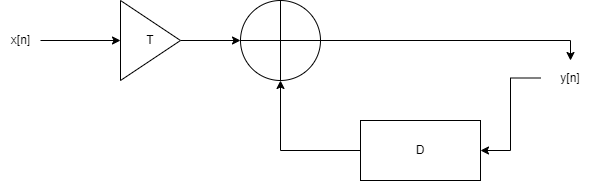

The diagram above was exported from draw.io. Its source (the exported page's mxGraphModel, read from the mxfile embedded in the PNG):
<mxGraphModel dx="1038" dy="481" grid="1" gridSize="10" guides="1" tooltips="1" connect="1" arrows="1" fold="1" page="1" pageScale="1" pageWidth="850" pageHeight="1100" math="0" shadow="0">
  <root>
    <mxCell id="0" />
    <mxCell id="1" parent="0" />
    <mxCell id="gthljGi7GfZ9PyluR6Mg-9" style="edgeStyle=orthogonalEdgeStyle;rounded=0;orthogonalLoop=1;jettySize=auto;html=1;exitX=0;exitY=0.5;exitDx=0;exitDy=0;entryX=0;entryY=0;entryDx=40;entryDy=80;entryPerimeter=0;" edge="1" parent="1" source="gthljGi7GfZ9PyluR6Mg-1" target="gthljGi7GfZ9PyluR6Mg-8">
      <mxGeometry relative="1" as="geometry" />
    </mxCell>
    <mxCell id="gthljGi7GfZ9PyluR6Mg-1" value="D" style="rounded=0;whiteSpace=wrap;html=1;" vertex="1" parent="1">
      <mxGeometry x="390" y="320" width="120" height="60" as="geometry" />
    </mxCell>
    <mxCell id="gthljGi7GfZ9PyluR6Mg-6" style="edgeStyle=orthogonalEdgeStyle;rounded=0;orthogonalLoop=1;jettySize=auto;html=1;entryX=1;entryY=0.5;entryDx=0;entryDy=0;" edge="1" parent="1" source="gthljGi7GfZ9PyluR6Mg-3" target="gthljGi7GfZ9PyluR6Mg-1">
      <mxGeometry relative="1" as="geometry" />
    </mxCell>
    <mxCell id="gthljGi7GfZ9PyluR6Mg-3" value="y[n]" style="text;html=1;strokeColor=none;fillColor=none;align=center;verticalAlign=middle;whiteSpace=wrap;rounded=0;" vertex="1" parent="1">
      <mxGeometry x="570" y="260" width="60" height="35" as="geometry" />
    </mxCell>
    <mxCell id="gthljGi7GfZ9PyluR6Mg-11" style="edgeStyle=orthogonalEdgeStyle;rounded=0;orthogonalLoop=1;jettySize=auto;html=1;exitX=1;exitY=0.5;exitDx=0;exitDy=0;entryX=0;entryY=0;entryDx=0;entryDy=40;entryPerimeter=0;" edge="1" parent="1" source="gthljGi7GfZ9PyluR6Mg-5" target="gthljGi7GfZ9PyluR6Mg-8">
      <mxGeometry relative="1" as="geometry" />
    </mxCell>
    <mxCell id="gthljGi7GfZ9PyluR6Mg-5" value="T" style="triangle;whiteSpace=wrap;html=1;" vertex="1" parent="1">
      <mxGeometry x="150" y="200" width="60" height="80" as="geometry" />
    </mxCell>
    <mxCell id="gthljGi7GfZ9PyluR6Mg-10" style="edgeStyle=orthogonalEdgeStyle;rounded=0;orthogonalLoop=1;jettySize=auto;html=1;exitX=1;exitY=0.5;exitDx=0;exitDy=0;entryX=0.5;entryY=0;entryDx=0;entryDy=0;" edge="1" parent="1" source="gthljGi7GfZ9PyluR6Mg-7" target="gthljGi7GfZ9PyluR6Mg-3">
      <mxGeometry relative="1" as="geometry" />
    </mxCell>
    <mxCell id="gthljGi7GfZ9PyluR6Mg-7" value="" style="ellipse;whiteSpace=wrap;html=1;aspect=fixed;" vertex="1" parent="1">
      <mxGeometry x="270" y="200" width="80" height="80" as="geometry" />
    </mxCell>
    <mxCell id="gthljGi7GfZ9PyluR6Mg-8" value="" style="shape=cross;whiteSpace=wrap;html=1;size=0;" vertex="1" parent="1">
      <mxGeometry x="270" y="200" width="80" height="80" as="geometry" />
    </mxCell>
    <mxCell id="gthljGi7GfZ9PyluR6Mg-13" style="edgeStyle=orthogonalEdgeStyle;rounded=0;orthogonalLoop=1;jettySize=auto;html=1;entryX=0;entryY=0.5;entryDx=0;entryDy=0;" edge="1" parent="1" source="gthljGi7GfZ9PyluR6Mg-12" target="gthljGi7GfZ9PyluR6Mg-5">
      <mxGeometry relative="1" as="geometry" />
    </mxCell>
    <mxCell id="gthljGi7GfZ9PyluR6Mg-12" value="x[n]" style="text;html=1;align=center;verticalAlign=middle;resizable=0;points=[];autosize=1;strokeColor=none;fillColor=none;" vertex="1" parent="1">
      <mxGeometry x="30" y="225" width="40" height="30" as="geometry" />
    </mxCell>
  </root>
</mxGraphModel>